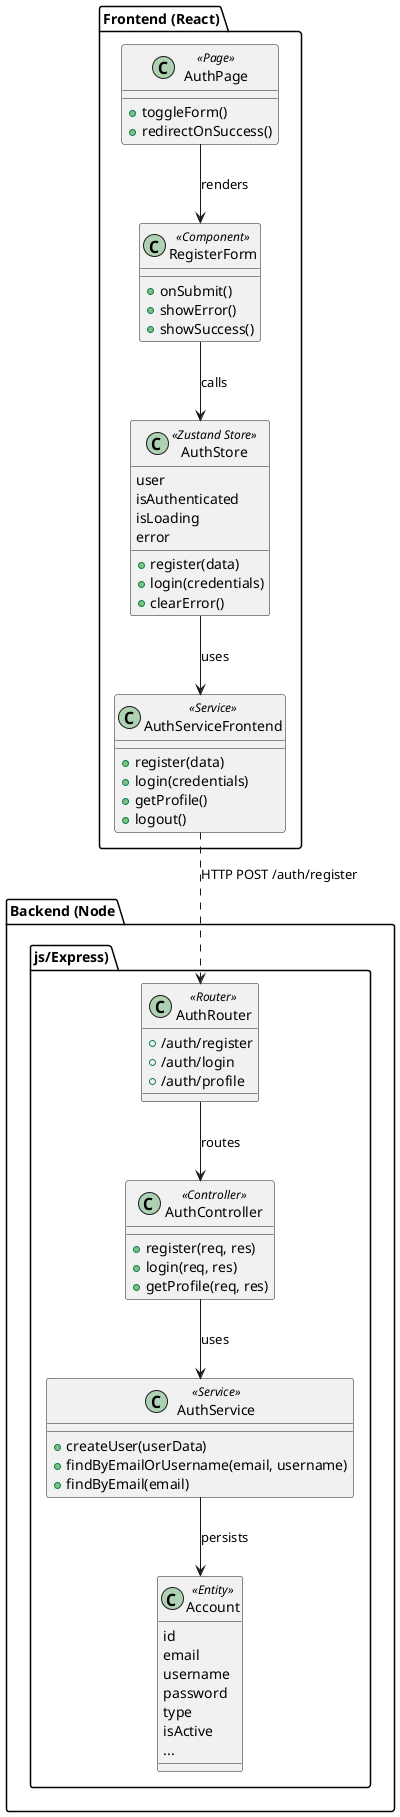

The diagram above was rendered by PlantUML. Its source (embedded in the PNG):
@startuml
' User Registration - Class Diagram

package "Frontend (React)" {
  class RegisterForm <<Component>> {
    +onSubmit()
    +showError()
    +showSuccess()
  }
  class AuthPage <<Page>> {
    +toggleForm()
    +redirectOnSuccess()
  }
  class AuthStore <<Zustand Store>> {
    +register(data)
    +login(credentials)
    +clearError()
    user
    isAuthenticated
    isLoading
    error
  }
  class AuthServiceFrontend <<Service>> {
    +register(data)
    +login(credentials)
    +getProfile()
    +logout()
  }
  RegisterForm --> AuthStore : calls
  AuthStore --> AuthServiceFrontend : uses
  AuthPage --> RegisterForm : renders
}

package "Backend (Node.js/Express)" {
  class AuthController <<Controller>> {
    +register(req, res)
    +login(req, res)
    +getProfile(req, res)
  }
  class AuthService <<Service>> {
    +createUser(userData)
    +findByEmailOrUsername(email, username)
    +findByEmail(email)
  }
  class Account <<Entity>> {
    id
    email
    username
    password
    type
    isActive
    ...
  }
  class AuthRouter <<Router>> {
    +/auth/register
    +/auth/login
    +/auth/profile
  }
  AuthController --> AuthService : uses
  AuthService --> Account : persists
  AuthRouter --> AuthController : routes
}

' Frontend to Backend API call
AuthServiceFrontend ..> AuthRouter : HTTP POST /auth/register
@enduml